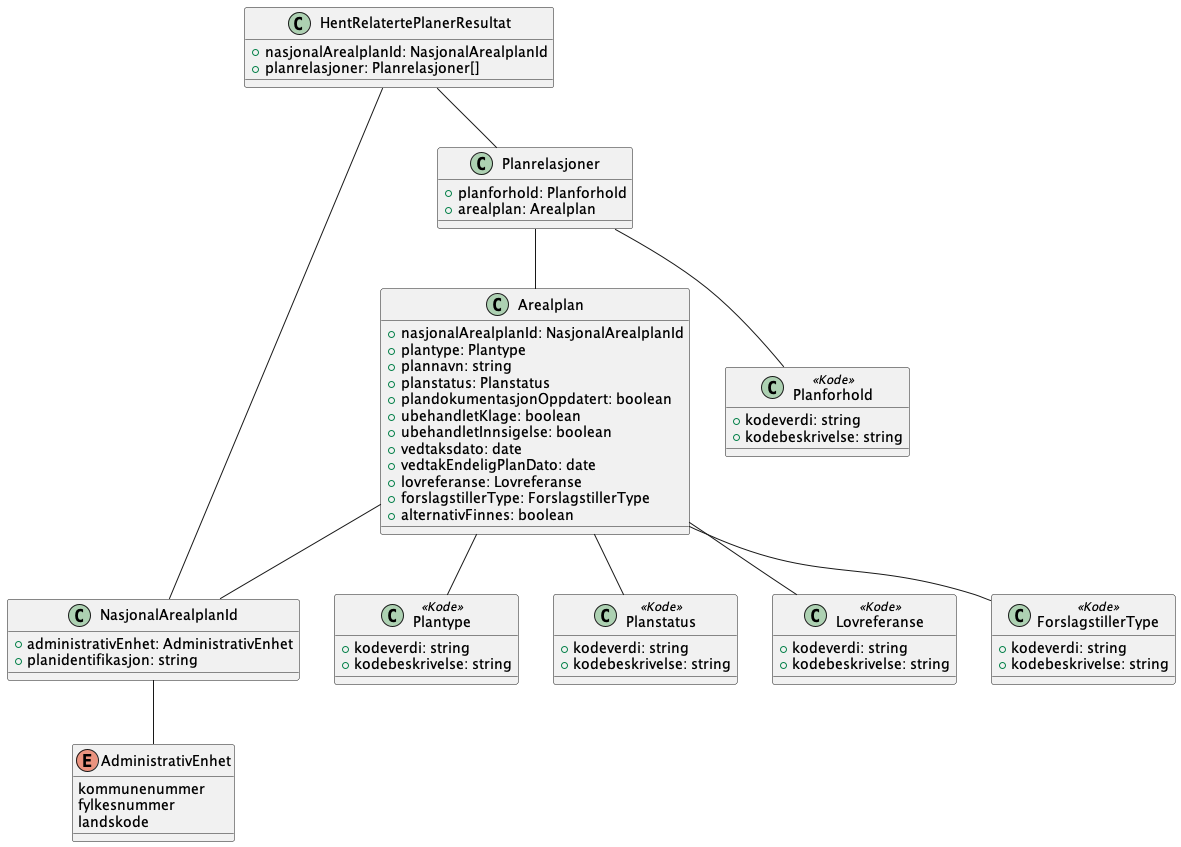

The diagram above was rendered by PlantUML. Its source (embedded in the PNG):
@startuml
!include ./../no.ks.fiks.plan.v2.felles.arealplan/arealplan.pu
!include ./../no.ks.fiks.plan.v2.felles.nasjonalarealplanid/nasjonalarealplanid.pu

class HentRelatertePlanerResultat {
    +nasjonalArealplanId: NasjonalArealplanId
    +planrelasjoner: Planrelasjoner[]
}

class Planrelasjoner {
    +planforhold: Planforhold
    +arealplan: Arealplan
}

class Planforhold <<Kode>> {
    +kodeverdi: string
    +kodebeskrivelse: string
}

HentRelatertePlanerResultat -- NasjonalArealplanId
HentRelatertePlanerResultat -- Planrelasjoner
Planrelasjoner -- Arealplan
Planrelasjoner -- Planforhold

@enduml